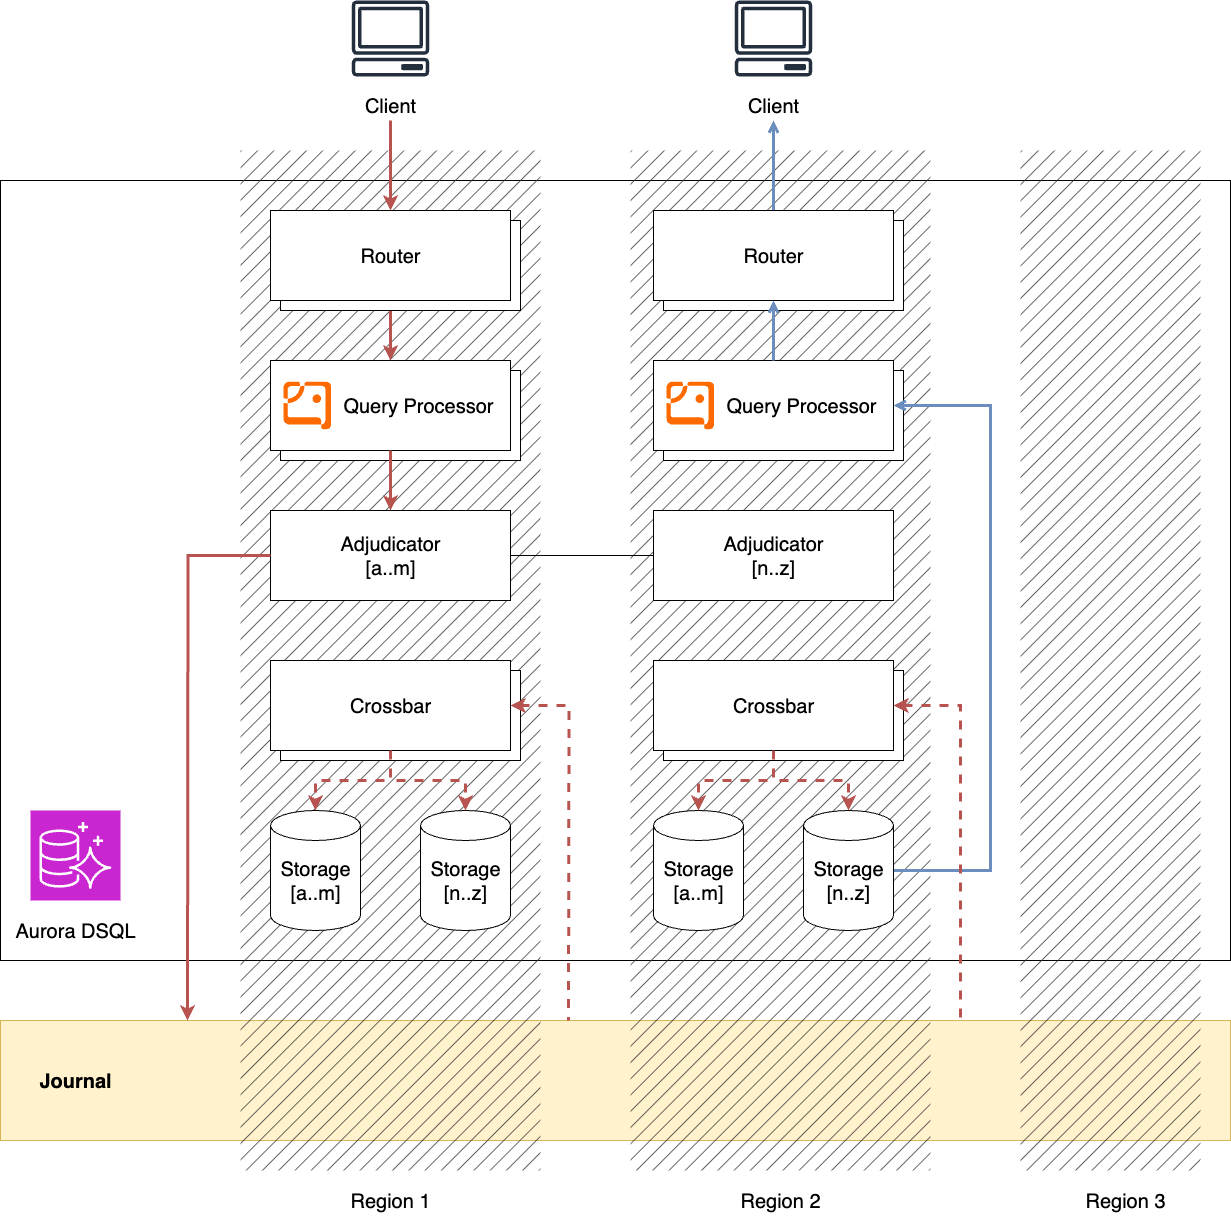

The diagram above was exported from draw.io. Its source (the exported page's mxGraphModel, read from the mxfile embedded in the PNG):
<mxGraphModel dx="3045" dy="2350" grid="1" gridSize="30" guides="1" tooltips="1" connect="1" arrows="1" fold="1" page="0" pageScale="1" pageWidth="827" pageHeight="1169" math="0" shadow="0" adaptiveColors="auto">
  <root>
    <mxCell id="nx5lFU6HOtori6wNHG0a-0" />
    <mxCell id="nx5lFU6HOtori6wNHG0a-1" value="Components" parent="nx5lFU6HOtori6wNHG0a-0" />
    <mxCell id="nx5lFU6HOtori6wNHG0a-5" value="" style="whiteSpace=wrap;html=1;" vertex="1" parent="nx5lFU6HOtori6wNHG0a-1">
      <mxGeometry x="90" y="1200" width="1230" height="780" as="geometry" />
    </mxCell>
    <mxCell id="nx5lFU6HOtori6wNHG0a-6" value="" style="sketch=0;points=[[0,0,0],[0.25,0,0],[0.5,0,0],[0.75,0,0],[1,0,0],[0,1,0],[0.25,1,0],[0.5,1,0],[0.75,1,0],[1,1,0],[0,0.25,0],[0,0.5,0],[0,0.75,0],[1,0.25,0],[1,0.5,0],[1,0.75,0]];outlineConnect=0;fontColor=#232F3E;fillColor=#C925D1;strokeColor=#ffffff;dashed=0;verticalLabelPosition=bottom;verticalAlign=top;align=center;html=1;fontSize=12;fontStyle=0;aspect=fixed;shape=mxgraph.aws4.resourceIcon;resIcon=mxgraph.aws4.aurora;" vertex="1" parent="nx5lFU6HOtori6wNHG0a-1">
      <mxGeometry x="120" y="1830" width="90" height="90" as="geometry" />
    </mxCell>
    <mxCell id="nx5lFU6HOtori6wNHG0a-7" value="Aurora DSQL" style="text;html=1;align=center;verticalAlign=middle;whiteSpace=wrap;rounded=0;fontSize=20;" vertex="1" parent="nx5lFU6HOtori6wNHG0a-1">
      <mxGeometry x="90" y="1920" width="150" height="60" as="geometry" />
    </mxCell>
    <mxCell id="nx5lFU6HOtori6wNHG0a-11" value="" style="group" vertex="1" connectable="0" parent="nx5lFU6HOtori6wNHG0a-1">
      <mxGeometry x="90" y="2040" width="1230" height="120" as="geometry" />
    </mxCell>
    <mxCell id="nx5lFU6HOtori6wNHG0a-12" value="" style="rounded=0;whiteSpace=wrap;html=1;fillColor=#fff2cc;strokeColor=#d6b656;" vertex="1" parent="nx5lFU6HOtori6wNHG0a-11">
      <mxGeometry width="1230" height="120" as="geometry" />
    </mxCell>
    <mxCell id="nx5lFU6HOtori6wNHG0a-13" value="Journal" style="text;html=1;align=center;verticalAlign=middle;whiteSpace=wrap;rounded=0;fontSize=20;fontStyle=1" vertex="1" parent="nx5lFU6HOtori6wNHG0a-11">
      <mxGeometry y="30" width="150" height="60" as="geometry" />
    </mxCell>
    <mxCell id="nx5lFU6HOtori6wNHG0a-26" value="AZ/Region" parent="nx5lFU6HOtori6wNHG0a-0" />
    <mxCell id="nx5lFU6HOtori6wNHG0a-33" value="" style="rounded=0;whiteSpace=wrap;html=1;fillColor=#333333;strokeColor=none;fontColor=#333333;glass=0;fillStyle=hatch;" vertex="1" parent="nx5lFU6HOtori6wNHG0a-26">
      <mxGeometry x="330" y="1170" width="300" height="1020" as="geometry" />
    </mxCell>
    <mxCell id="nx5lFU6HOtori6wNHG0a-34" value="" style="rounded=0;whiteSpace=wrap;html=1;fillColor=#333333;strokeColor=none;fontColor=#333333;glass=0;fillStyle=hatch;" vertex="1" parent="nx5lFU6HOtori6wNHG0a-26">
      <mxGeometry x="720" y="1170" width="300" height="1020" as="geometry" />
    </mxCell>
    <mxCell id="nx5lFU6HOtori6wNHG0a-47" value="Elements" parent="nx5lFU6HOtori6wNHG0a-0" />
    <mxCell id="nx5lFU6HOtori6wNHG0a-48" value="" style="rounded=0;whiteSpace=wrap;html=1;fontSize=20;" vertex="1" parent="nx5lFU6HOtori6wNHG0a-47">
      <mxGeometry x="370" y="1690" width="240" height="90" as="geometry" />
    </mxCell>
    <mxCell id="nx5lFU6HOtori6wNHG0a-71" value="" style="group" vertex="1" connectable="0" parent="nx5lFU6HOtori6wNHG0a-47">
      <mxGeometry x="360" y="1380" width="250" height="130" as="geometry" />
    </mxCell>
    <mxCell id="nx5lFU6HOtori6wNHG0a-72" value="" style="rounded=0;whiteSpace=wrap;html=1;" vertex="1" parent="nx5lFU6HOtori6wNHG0a-71">
      <mxGeometry x="10" y="10" width="240" height="90" as="geometry" />
    </mxCell>
    <mxCell id="nx5lFU6HOtori6wNHG0a-73" value="Query Processor" style="rounded=0;whiteSpace=wrap;html=1;fontSize=20;align=right;spacingRight=15;" vertex="1" parent="nx5lFU6HOtori6wNHG0a-71">
      <mxGeometry width="240" height="90" as="geometry" />
    </mxCell>
    <mxCell id="nx5lFU6HOtori6wNHG0a-74" value="" style="points=[];aspect=fixed;html=1;align=center;shadow=0;dashed=0;fillColor=#FF6A00;strokeColor=none;shape=mxgraph.alibaba_cloud.postgresql;" vertex="1" parent="nx5lFU6HOtori6wNHG0a-71">
      <mxGeometry x="13" y="21.15000000000009" width="48" height="47.7" as="geometry" />
    </mxCell>
    <mxCell id="nx5lFU6HOtori6wNHG0a-75" style="edgeStyle=orthogonalEdgeStyle;rounded=0;orthogonalLoop=1;jettySize=auto;html=1;exitX=1;exitY=0.5;exitDx=0;exitDy=0;entryX=0;entryY=0.5;entryDx=0;entryDy=0;strokeWidth=1;endArrow=none;endFill=0;" edge="1" parent="nx5lFU6HOtori6wNHG0a-47" source="nx5lFU6HOtori6wNHG0a-76" target="nx5lFU6HOtori6wNHG0a-93">
      <mxGeometry relative="1" as="geometry" />
    </mxCell>
    <mxCell id="nx5lFU6HOtori6wNHG0a-76" value="Adjudicator&lt;div&gt;[a..m]&lt;/div&gt;" style="rounded=0;whiteSpace=wrap;html=1;fontSize=20;" vertex="1" parent="nx5lFU6HOtori6wNHG0a-47">
      <mxGeometry x="360" y="1530" width="240" height="90" as="geometry" />
    </mxCell>
    <mxCell id="nx5lFU6HOtori6wNHG0a-77" value="Crossbar" style="rounded=0;whiteSpace=wrap;html=1;fontSize=20;" vertex="1" parent="nx5lFU6HOtori6wNHG0a-47">
      <mxGeometry x="360" y="1680" width="240" height="90" as="geometry" />
    </mxCell>
    <mxCell id="nx5lFU6HOtori6wNHG0a-78" value="Storage&lt;div&gt;[a..m]&lt;/div&gt;" style="shape=cylinder3;whiteSpace=wrap;html=1;boundedLbl=1;backgroundOutline=1;size=15;fontSize=20;" vertex="1" parent="nx5lFU6HOtori6wNHG0a-47">
      <mxGeometry x="360" y="1830" width="90" height="120" as="geometry" />
    </mxCell>
    <mxCell id="nx5lFU6HOtori6wNHG0a-79" value="Storage&lt;div&gt;[n..z]&lt;/div&gt;" style="shape=cylinder3;whiteSpace=wrap;html=1;boundedLbl=1;backgroundOutline=1;size=15;fontSize=20;" vertex="1" parent="nx5lFU6HOtori6wNHG0a-47">
      <mxGeometry x="510" y="1830" width="90" height="120" as="geometry" />
    </mxCell>
    <mxCell id="nx5lFU6HOtori6wNHG0a-80" style="edgeStyle=orthogonalEdgeStyle;rounded=0;orthogonalLoop=1;jettySize=auto;html=1;exitX=0.5;exitY=1;exitDx=0;exitDy=0;entryX=0.5;entryY=0;entryDx=0;entryDy=0;fillColor=#f8cecc;strokeColor=#b85450;strokeWidth=3;" edge="1" parent="nx5lFU6HOtori6wNHG0a-47" source="nx5lFU6HOtori6wNHG0a-87" target="nx5lFU6HOtori6wNHG0a-73">
      <mxGeometry relative="1" as="geometry" />
    </mxCell>
    <mxCell id="nx5lFU6HOtori6wNHG0a-81" style="edgeStyle=orthogonalEdgeStyle;rounded=0;orthogonalLoop=1;jettySize=auto;html=1;exitX=0;exitY=0.5;exitDx=0;exitDy=0;fillColor=#f8cecc;strokeColor=#b85450;strokeWidth=3;" edge="1" parent="nx5lFU6HOtori6wNHG0a-47" source="nx5lFU6HOtori6wNHG0a-76">
      <mxGeometry relative="1" as="geometry">
        <mxPoint x="360" y="1470" as="sourcePoint" />
        <mxPoint x="277" y="2040" as="targetPoint" />
      </mxGeometry>
    </mxCell>
    <mxCell id="nx5lFU6HOtori6wNHG0a-82" style="edgeStyle=orthogonalEdgeStyle;rounded=0;orthogonalLoop=1;jettySize=auto;html=1;exitX=1;exitY=0.5;exitDx=0;exitDy=0;startArrow=classic;startFill=1;endArrow=none;endFill=0;dashed=1;fillColor=#f8cecc;strokeColor=#b85450;strokeWidth=3;" edge="1" parent="nx5lFU6HOtori6wNHG0a-47" source="nx5lFU6HOtori6wNHG0a-77">
      <mxGeometry relative="1" as="geometry">
        <mxPoint x="600" y="1785" as="sourcePoint" />
        <mxPoint x="658" y="2040" as="targetPoint" />
      </mxGeometry>
    </mxCell>
    <mxCell id="nx5lFU6HOtori6wNHG0a-83" style="edgeStyle=orthogonalEdgeStyle;rounded=0;orthogonalLoop=1;jettySize=auto;html=1;exitX=0.5;exitY=1;exitDx=0;exitDy=0;entryX=0.5;entryY=0;entryDx=0;entryDy=0;entryPerimeter=0;dashed=1;fillColor=#f8cecc;strokeColor=#b85450;strokeWidth=3;" edge="1" parent="nx5lFU6HOtori6wNHG0a-47" source="nx5lFU6HOtori6wNHG0a-77" target="nx5lFU6HOtori6wNHG0a-79">
      <mxGeometry relative="1" as="geometry" />
    </mxCell>
    <mxCell id="nx5lFU6HOtori6wNHG0a-84" style="edgeStyle=orthogonalEdgeStyle;rounded=0;orthogonalLoop=1;jettySize=auto;html=1;exitX=0.5;exitY=1;exitDx=0;exitDy=0;entryX=0.5;entryY=0;entryDx=0;entryDy=0;fillColor=#f8cecc;strokeColor=#b85450;strokeWidth=3;" edge="1" parent="nx5lFU6HOtori6wNHG0a-47" source="nx5lFU6HOtori6wNHG0a-73" target="nx5lFU6HOtori6wNHG0a-76">
      <mxGeometry relative="1" as="geometry" />
    </mxCell>
    <mxCell id="nx5lFU6HOtori6wNHG0a-85" style="edgeStyle=orthogonalEdgeStyle;rounded=0;orthogonalLoop=1;jettySize=auto;html=1;exitX=0.5;exitY=1;exitDx=0;exitDy=0;entryX=0.5;entryY=0;entryDx=0;entryDy=0;entryPerimeter=0;dashed=1;fillColor=#f8cecc;strokeColor=#b85450;strokeWidth=3;" edge="1" parent="nx5lFU6HOtori6wNHG0a-47" source="nx5lFU6HOtori6wNHG0a-77" target="nx5lFU6HOtori6wNHG0a-78">
      <mxGeometry relative="1" as="geometry" />
    </mxCell>
    <mxCell id="nx5lFU6HOtori6wNHG0a-86" value="" style="rounded=0;whiteSpace=wrap;html=1;" vertex="1" parent="nx5lFU6HOtori6wNHG0a-47">
      <mxGeometry x="370" y="1240" width="240" height="90" as="geometry" />
    </mxCell>
    <mxCell id="nx5lFU6HOtori6wNHG0a-87" value="Router" style="rounded=0;whiteSpace=wrap;html=1;fontSize=20;movable=1;resizable=1;rotatable=1;deletable=1;editable=1;locked=0;connectable=1;" vertex="1" parent="nx5lFU6HOtori6wNHG0a-47">
      <mxGeometry x="360" y="1230" width="240" height="90" as="geometry" />
    </mxCell>
    <mxCell id="nx5lFU6HOtori6wNHG0a-88" value="" style="rounded=0;whiteSpace=wrap;html=1;fontSize=20;" vertex="1" parent="nx5lFU6HOtori6wNHG0a-47">
      <mxGeometry x="753" y="1690" width="240" height="90" as="geometry" />
    </mxCell>
    <mxCell id="nx5lFU6HOtori6wNHG0a-89" value="" style="group;align=right;spacingRight=15;" vertex="1" connectable="0" parent="nx5lFU6HOtori6wNHG0a-47">
      <mxGeometry x="743" y="1380" width="250" height="130" as="geometry" />
    </mxCell>
    <mxCell id="nx5lFU6HOtori6wNHG0a-90" value="" style="rounded=0;whiteSpace=wrap;html=1;" vertex="1" parent="nx5lFU6HOtori6wNHG0a-89">
      <mxGeometry x="10" y="10" width="240" height="90" as="geometry" />
    </mxCell>
    <mxCell id="nx5lFU6HOtori6wNHG0a-91" value="Query Processor" style="rounded=0;whiteSpace=wrap;html=1;fontSize=20;spacingRight=15;align=right;" vertex="1" parent="nx5lFU6HOtori6wNHG0a-89">
      <mxGeometry width="240" height="90" as="geometry" />
    </mxCell>
    <mxCell id="nx5lFU6HOtori6wNHG0a-92" value="" style="points=[];aspect=fixed;html=1;align=center;shadow=0;dashed=0;fillColor=#FF6A00;strokeColor=none;shape=mxgraph.alibaba_cloud.postgresql;" vertex="1" parent="nx5lFU6HOtori6wNHG0a-89">
      <mxGeometry x="13" y="21.15000000000009" width="48" height="47.7" as="geometry" />
    </mxCell>
    <mxCell id="nx5lFU6HOtori6wNHG0a-93" value="Adjudicator&lt;div&gt;[n..z]&lt;/div&gt;" style="rounded=0;whiteSpace=wrap;html=1;fontSize=20;" vertex="1" parent="nx5lFU6HOtori6wNHG0a-47">
      <mxGeometry x="743" y="1530" width="240" height="90" as="geometry" />
    </mxCell>
    <mxCell id="nx5lFU6HOtori6wNHG0a-94" value="Crossbar" style="rounded=0;whiteSpace=wrap;html=1;fontSize=20;" vertex="1" parent="nx5lFU6HOtori6wNHG0a-47">
      <mxGeometry x="743" y="1680" width="240" height="90" as="geometry" />
    </mxCell>
    <mxCell id="nx5lFU6HOtori6wNHG0a-95" value="Storage&lt;div&gt;[a..m]&lt;/div&gt;" style="shape=cylinder3;whiteSpace=wrap;html=1;boundedLbl=1;backgroundOutline=1;size=15;fontSize=20;" vertex="1" parent="nx5lFU6HOtori6wNHG0a-47">
      <mxGeometry x="743" y="1830" width="90" height="120" as="geometry" />
    </mxCell>
    <mxCell id="nx5lFU6HOtori6wNHG0a-96" style="edgeStyle=orthogonalEdgeStyle;rounded=0;orthogonalLoop=1;jettySize=auto;html=1;exitX=1;exitY=0.5;exitDx=0;exitDy=0;exitPerimeter=0;entryX=1;entryY=0.5;entryDx=0;entryDy=0;fillColor=#dae8fc;strokeColor=#6c8ebf;endArrow=open;endFill=0;strokeWidth=3;" edge="1" parent="nx5lFU6HOtori6wNHG0a-47" source="nx5lFU6HOtori6wNHG0a-97" target="nx5lFU6HOtori6wNHG0a-91">
      <mxGeometry relative="1" as="geometry">
        <Array as="points">
          <mxPoint x="1080" y="1890" />
          <mxPoint x="1080" y="1425" />
        </Array>
      </mxGeometry>
    </mxCell>
    <mxCell id="nx5lFU6HOtori6wNHG0a-97" value="Storage&lt;div&gt;[n..z]&lt;/div&gt;" style="shape=cylinder3;whiteSpace=wrap;html=1;boundedLbl=1;backgroundOutline=1;size=15;fontSize=20;" vertex="1" parent="nx5lFU6HOtori6wNHG0a-47">
      <mxGeometry x="893" y="1830" width="90" height="120" as="geometry" />
    </mxCell>
    <mxCell id="nx5lFU6HOtori6wNHG0a-98" style="edgeStyle=orthogonalEdgeStyle;rounded=0;orthogonalLoop=1;jettySize=auto;html=1;exitX=1;exitY=0.5;exitDx=0;exitDy=0;startArrow=classic;startFill=1;endArrow=none;endFill=0;dashed=1;fillColor=#f8cecc;strokeColor=#b85450;strokeWidth=3;" edge="1" parent="nx5lFU6HOtori6wNHG0a-47" source="nx5lFU6HOtori6wNHG0a-94">
      <mxGeometry relative="1" as="geometry">
        <mxPoint x="1073" y="1785" as="sourcePoint" />
        <mxPoint x="1050" y="2040" as="targetPoint" />
        <Array as="points">
          <mxPoint x="1050" y="1725" />
          <mxPoint x="1050" y="2040" />
        </Array>
      </mxGeometry>
    </mxCell>
    <mxCell id="nx5lFU6HOtori6wNHG0a-99" style="edgeStyle=orthogonalEdgeStyle;rounded=0;orthogonalLoop=1;jettySize=auto;html=1;exitX=0.5;exitY=1;exitDx=0;exitDy=0;entryX=0.5;entryY=0;entryDx=0;entryDy=0;entryPerimeter=0;dashed=1;fillColor=#f8cecc;strokeColor=#b85450;strokeWidth=3;" edge="1" parent="nx5lFU6HOtori6wNHG0a-47" source="nx5lFU6HOtori6wNHG0a-94" target="nx5lFU6HOtori6wNHG0a-97">
      <mxGeometry relative="1" as="geometry" />
    </mxCell>
    <mxCell id="nx5lFU6HOtori6wNHG0a-100" style="edgeStyle=orthogonalEdgeStyle;rounded=0;orthogonalLoop=1;jettySize=auto;html=1;exitX=0.5;exitY=1;exitDx=0;exitDy=0;entryX=0.5;entryY=0;entryDx=0;entryDy=0;entryPerimeter=0;dashed=1;fillColor=#f8cecc;strokeColor=#b85450;strokeWidth=3;" edge="1" parent="nx5lFU6HOtori6wNHG0a-47" source="nx5lFU6HOtori6wNHG0a-94" target="nx5lFU6HOtori6wNHG0a-95">
      <mxGeometry relative="1" as="geometry" />
    </mxCell>
    <mxCell id="nx5lFU6HOtori6wNHG0a-101" value="" style="rounded=0;whiteSpace=wrap;html=1;" vertex="1" parent="nx5lFU6HOtori6wNHG0a-47">
      <mxGeometry x="753" y="1240" width="240" height="90" as="geometry" />
    </mxCell>
    <mxCell id="nx5lFU6HOtori6wNHG0a-102" style="edgeStyle=orthogonalEdgeStyle;rounded=0;orthogonalLoop=1;jettySize=auto;html=1;exitX=0.5;exitY=0;exitDx=0;exitDy=0;entryX=0.5;entryY=1;entryDx=0;entryDy=0;fillColor=#dae8fc;strokeColor=#6c8ebf;strokeWidth=3;endArrow=open;endFill=0;" edge="1" parent="nx5lFU6HOtori6wNHG0a-47" source="nx5lFU6HOtori6wNHG0a-103" target="nx5lFU6HOtori6wNHG0a-115">
      <mxGeometry relative="1" as="geometry" />
    </mxCell>
    <mxCell id="nx5lFU6HOtori6wNHG0a-103" value="Router" style="rounded=0;whiteSpace=wrap;html=1;fontSize=20;movable=1;resizable=1;rotatable=1;deletable=1;editable=1;locked=0;connectable=1;" vertex="1" parent="nx5lFU6HOtori6wNHG0a-47">
      <mxGeometry x="743" y="1230" width="240" height="90" as="geometry" />
    </mxCell>
    <mxCell id="nx5lFU6HOtori6wNHG0a-104" value="Region 1" style="text;html=1;align=center;verticalAlign=middle;whiteSpace=wrap;rounded=0;fontSize=20;" vertex="1" parent="nx5lFU6HOtori6wNHG0a-47">
      <mxGeometry x="330" y="2190" width="300" height="60" as="geometry" />
    </mxCell>
    <mxCell id="nx5lFU6HOtori6wNHG0a-105" value="Region 2" style="text;html=1;align=center;verticalAlign=middle;whiteSpace=wrap;rounded=0;fontSize=20;" vertex="1" parent="nx5lFU6HOtori6wNHG0a-47">
      <mxGeometry x="720" y="2190" width="300" height="60" as="geometry" />
    </mxCell>
    <mxCell id="nx5lFU6HOtori6wNHG0a-106" value="" style="rounded=0;whiteSpace=wrap;html=1;fillColor=#333333;strokeColor=none;fontColor=#333333;glass=0;fillStyle=hatch;" vertex="1" parent="nx5lFU6HOtori6wNHG0a-47">
      <mxGeometry x="1110" y="1170" width="180" height="1020" as="geometry" />
    </mxCell>
    <mxCell id="nx5lFU6HOtori6wNHG0a-107" value="Region 3" style="text;html=1;align=center;verticalAlign=middle;whiteSpace=wrap;rounded=0;fontSize=20;" vertex="1" parent="nx5lFU6HOtori6wNHG0a-47">
      <mxGeometry x="1110" y="2190" width="210" height="60" as="geometry" />
    </mxCell>
    <mxCell id="nx5lFU6HOtori6wNHG0a-109" value="" style="group" vertex="1" connectable="0" parent="nx5lFU6HOtori6wNHG0a-47">
      <mxGeometry x="420" y="1020" width="120" height="120" as="geometry" />
    </mxCell>
    <mxCell id="nx5lFU6HOtori6wNHG0a-110" value="" style="sketch=0;outlineConnect=0;fontColor=#232F3E;gradientColor=none;fillColor=#232F3D;strokeColor=none;dashed=0;verticalLabelPosition=bottom;verticalAlign=top;align=center;html=1;fontSize=12;fontStyle=0;aspect=fixed;pointerEvents=1;shape=mxgraph.aws4.client;" vertex="1" parent="nx5lFU6HOtori6wNHG0a-109">
      <mxGeometry x="21" width="78" height="76" as="geometry" />
    </mxCell>
    <mxCell id="nx5lFU6HOtori6wNHG0a-111" value="Client" style="text;html=1;align=center;verticalAlign=middle;whiteSpace=wrap;rounded=0;fontSize=20;" vertex="1" parent="nx5lFU6HOtori6wNHG0a-109">
      <mxGeometry y="90" width="120" height="30" as="geometry" />
    </mxCell>
    <mxCell id="nx5lFU6HOtori6wNHG0a-112" style="edgeStyle=orthogonalEdgeStyle;rounded=0;orthogonalLoop=1;jettySize=auto;html=1;exitX=0.5;exitY=1;exitDx=0;exitDy=0;entryX=0.5;entryY=0;entryDx=0;entryDy=0;strokeWidth=3;fillColor=#f8cecc;strokeColor=#b85450;" edge="1" parent="nx5lFU6HOtori6wNHG0a-47" source="nx5lFU6HOtori6wNHG0a-111" target="nx5lFU6HOtori6wNHG0a-87">
      <mxGeometry relative="1" as="geometry" />
    </mxCell>
    <mxCell id="nx5lFU6HOtori6wNHG0a-113" value="" style="group" vertex="1" connectable="0" parent="nx5lFU6HOtori6wNHG0a-47">
      <mxGeometry x="803" y="1020" width="120" height="120" as="geometry" />
    </mxCell>
    <mxCell id="nx5lFU6HOtori6wNHG0a-114" value="" style="sketch=0;outlineConnect=0;fontColor=#232F3E;gradientColor=none;fillColor=#232F3D;strokeColor=none;dashed=0;verticalLabelPosition=bottom;verticalAlign=top;align=center;html=1;fontSize=12;fontStyle=0;aspect=fixed;pointerEvents=1;shape=mxgraph.aws4.client;" vertex="1" parent="nx5lFU6HOtori6wNHG0a-113">
      <mxGeometry x="21" width="78" height="76" as="geometry" />
    </mxCell>
    <mxCell id="nx5lFU6HOtori6wNHG0a-115" value="Client" style="text;html=1;align=center;verticalAlign=middle;whiteSpace=wrap;rounded=0;fontSize=20;" vertex="1" parent="nx5lFU6HOtori6wNHG0a-113">
      <mxGeometry y="90" width="120" height="30" as="geometry" />
    </mxCell>
    <mxCell id="nx5lFU6HOtori6wNHG0a-116" style="edgeStyle=orthogonalEdgeStyle;rounded=0;orthogonalLoop=1;jettySize=auto;html=1;exitX=0.5;exitY=0;exitDx=0;exitDy=0;entryX=0.5;entryY=1;entryDx=0;entryDy=0;fillColor=#dae8fc;strokeColor=#6c8ebf;strokeWidth=3;endArrow=open;endFill=0;" edge="1" parent="nx5lFU6HOtori6wNHG0a-47" source="nx5lFU6HOtori6wNHG0a-91" target="nx5lFU6HOtori6wNHG0a-103">
      <mxGeometry relative="1" as="geometry" />
    </mxCell>
  </root>
</mxGraphModel>